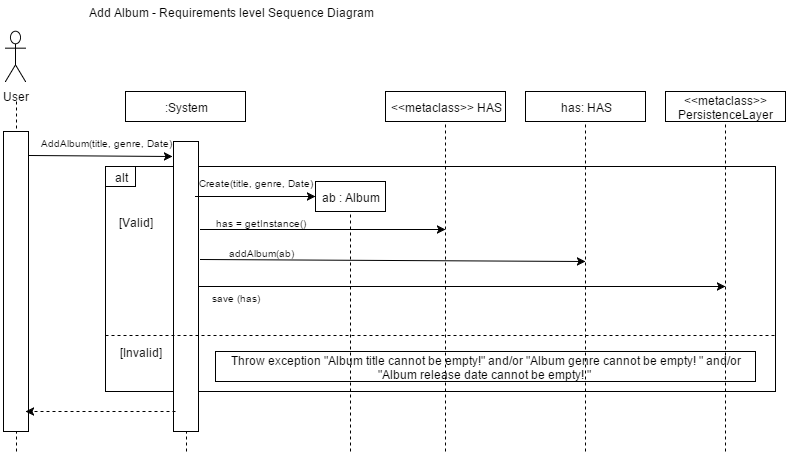

The diagram above was exported from draw.io. Its source (the exported page's mxGraphModel, read from the mxfile embedded in the PNG):
<mxGraphModel dx="870" dy="424" grid="1" gridSize="10" guides="1" tooltips="1" connect="1" arrows="1" fold="1" page="1" pageScale="1" pageWidth="826" pageHeight="1169" background="#ffffff" math="0">
  <root>
    <mxCell id="0" />
    <mxCell id="1" parent="0" />
    <mxCell id="18" value="" style="whiteSpace=wrap;html=1;" vertex="1" parent="1">
      <mxGeometry x="130" y="175" width="670" height="225" as="geometry" />
    </mxCell>
    <mxCell id="3" value="User" style="shape=umlActor;verticalLabelPosition=bottom;labelBackgroundColor=#ffffff;verticalAlign=top;html=1;" vertex="1" parent="1">
      <mxGeometry x="30" y="40" width="20" height="50" as="geometry" />
    </mxCell>
    <mxCell id="2" value="Add Album - Requirements level Sequence Diagram" style="text;html=1;strokeColor=none;fillColor=none;align=center;verticalAlign=middle;whiteSpace=wrap;overflow=hidden;" vertex="1" parent="1">
      <mxGeometry x="40" y="10" width="430" height="20" as="geometry" />
    </mxCell>
    <mxCell id="4" value="" style="endArrow=none;dashed=1;html=1;entryX=0.5;entryY=0;" edge="1" parent="1" target="5">
      <mxGeometry width="50" height="50" relative="1" as="geometry">
        <mxPoint x="41" y="110" as="sourcePoint" />
        <mxPoint x="60" y="140" as="targetPoint" />
      </mxGeometry>
    </mxCell>
    <mxCell id="5" value="" style="whiteSpace=wrap;html=1;" vertex="1" parent="1">
      <mxGeometry x="28" y="140" width="25" height="300" as="geometry" />
    </mxCell>
    <mxCell id="7" value=":System" style="whiteSpace=wrap;html=1;" vertex="1" parent="1">
      <mxGeometry x="150" y="100" width="120" height="30" as="geometry" />
    </mxCell>
    <mxCell id="8" value="&amp;lt;&amp;lt;metaclass&amp;gt;&amp;gt; HAS" style="whiteSpace=wrap;html=1;" vertex="1" parent="1">
      <mxGeometry x="410" y="100" width="120" height="30" as="geometry" />
    </mxCell>
    <mxCell id="9" value="has: HAS" style="whiteSpace=wrap;html=1;" vertex="1" parent="1">
      <mxGeometry x="550" y="100" width="120" height="30" as="geometry" />
    </mxCell>
    <mxCell id="10" value="&amp;lt;&amp;lt;metaclass&amp;gt;&amp;gt; PersistenceLayer" style="whiteSpace=wrap;html=1;" vertex="1" parent="1">
      <mxGeometry x="690" y="100" width="120" height="30" as="geometry" />
    </mxCell>
    <mxCell id="11" style="edgeStyle=orthogonalEdgeStyle;rounded=0;html=1;exitX=0.5;exitY=1;jettySize=auto;orthogonalLoop=1;" edge="1" parent="1" source="7" target="7">
      <mxGeometry relative="1" as="geometry" />
    </mxCell>
    <mxCell id="12" value="ab : Album" style="whiteSpace=wrap;html=1;" vertex="1" parent="1">
      <mxGeometry x="340" y="190" width="70" height="30" as="geometry" />
    </mxCell>
    <mxCell id="17" value="" style="whiteSpace=wrap;html=1;" vertex="1" parent="1">
      <mxGeometry x="198" y="150" width="25" height="290" as="geometry" />
    </mxCell>
    <mxCell id="19" value="[Valid]" style="text;html=1;strokeColor=none;fillColor=none;align=center;verticalAlign=middle;whiteSpace=wrap;overflow=hidden;" vertex="1" parent="1">
      <mxGeometry x="140" y="220" width="40" height="20" as="geometry" />
    </mxCell>
    <mxCell id="20" value="[Invalid]" style="text;html=1;strokeColor=none;fillColor=none;align=center;verticalAlign=middle;whiteSpace=wrap;overflow=hidden;" vertex="1" parent="1">
      <mxGeometry x="140" y="350" width="50" height="20" as="geometry" />
    </mxCell>
    <mxCell id="21" value="alt" style="whiteSpace=wrap;html=1;" vertex="1" parent="1">
      <mxGeometry x="130" y="175" width="30" height="20" as="geometry" />
    </mxCell>
    <mxCell id="22" value="" style="endArrow=classic;html=1;entryX=0;entryY=0.5;" edge="1" parent="1" target="12">
      <mxGeometry width="50" height="50" relative="1" as="geometry">
        <mxPoint x="220" y="205" as="sourcePoint" />
        <mxPoint x="60" y="20" as="targetPoint" />
      </mxGeometry>
    </mxCell>
    <mxCell id="23" value="" style="endArrow=classic;html=1;exitX=1.08;exitY=0.303;exitPerimeter=0;" edge="1" parent="1" source="17">
      <mxGeometry width="50" height="50" relative="1" as="geometry">
        <mxPoint x="10" y="70" as="sourcePoint" />
        <mxPoint x="470" y="238" as="targetPoint" />
      </mxGeometry>
    </mxCell>
    <mxCell id="24" value="" style="endArrow=classic;html=1;exitX=1.08;exitY=0.407;exitPerimeter=0;" edge="1" parent="1" source="17">
      <mxGeometry width="50" height="50" relative="1" as="geometry">
        <mxPoint x="10" y="70" as="sourcePoint" />
        <mxPoint x="610" y="270" as="targetPoint" />
      </mxGeometry>
    </mxCell>
    <mxCell id="25" value="" style="endArrow=classic;html=1;exitX=1;exitY=0.5;" edge="1" parent="1" source="17">
      <mxGeometry width="50" height="50" relative="1" as="geometry">
        <mxPoint x="10" y="70" as="sourcePoint" />
        <mxPoint x="750" y="295" as="targetPoint" />
      </mxGeometry>
    </mxCell>
    <mxCell id="26" value="&lt;font style=&quot;font-size: 10px&quot;&gt;Create(title, genre, Date)&lt;/font&gt;" style="text;html=1;strokeColor=none;fillColor=none;align=center;verticalAlign=middle;whiteSpace=wrap;overflow=hidden;" vertex="1" parent="1">
      <mxGeometry x="220" y="180" width="120" height="20" as="geometry" />
    </mxCell>
    <mxCell id="29" value="&lt;font style=&quot;font-size: 10px&quot;&gt;has = getInstance()&lt;/font&gt;" style="text;html=1;strokeColor=none;fillColor=none;align=center;verticalAlign=middle;whiteSpace=wrap;overflow=hidden;" vertex="1" parent="1">
      <mxGeometry x="230" y="220" width="110" height="20" as="geometry" />
    </mxCell>
    <mxCell id="30" value="&lt;font style=&quot;font-size: 10px&quot;&gt;addAlbum(ab)&lt;/font&gt;" style="text;html=1;strokeColor=none;fillColor=none;align=center;verticalAlign=middle;whiteSpace=wrap;overflow=hidden;" vertex="1" parent="1">
      <mxGeometry x="230" y="250" width="110" height="20" as="geometry" />
    </mxCell>
    <mxCell id="31" value="&lt;font style=&quot;font-size: 10px&quot;&gt;save (has)&lt;/font&gt;" style="text;html=1;strokeColor=none;fillColor=none;align=center;verticalAlign=middle;whiteSpace=wrap;overflow=hidden;" vertex="1" parent="1">
      <mxGeometry x="230" y="295" width="60" height="20" as="geometry" />
    </mxCell>
    <mxCell id="33" value="" style="endArrow=classic;html=1;exitX=1.04;exitY=0.08;exitPerimeter=0;entryX=-0.04;entryY=0.052;entryPerimeter=0;" edge="1" parent="1" source="5" target="17">
      <mxGeometry width="50" height="50" relative="1" as="geometry">
        <mxPoint x="10" y="70" as="sourcePoint" />
        <mxPoint x="60" y="20" as="targetPoint" />
      </mxGeometry>
    </mxCell>
    <mxCell id="34" value="&lt;span&gt;&lt;font style=&quot;font-size: 10px&quot;&gt;AddAlbum(title, genre, Date)&lt;/font&gt;&lt;/span&gt;&lt;br&gt;" style="text;html=1;strokeColor=none;fillColor=none;align=center;verticalAlign=middle;whiteSpace=wrap;overflow=hidden;" vertex="1" parent="1">
      <mxGeometry x="50" y="140" width="160" height="20" as="geometry" />
    </mxCell>
    <mxCell id="35" value="" style="endArrow=none;dashed=1;html=1;exitX=0;exitY=0.75;entryX=1;entryY=0.75;" edge="1" parent="1" source="18" target="18">
      <mxGeometry width="50" height="50" relative="1" as="geometry">
        <mxPoint x="10" y="70" as="sourcePoint" />
        <mxPoint x="60" y="20" as="targetPoint" />
      </mxGeometry>
    </mxCell>
    <mxCell id="37" value="Throw exception &quot;Album title cannot be empty!&quot; and/or &quot;Album genre cannot be empty! &quot; and/or &quot;Album release date cannot be empty! &quot;&amp;nbsp;" style="whiteSpace=wrap;html=1;" vertex="1" parent="1">
      <mxGeometry x="240" y="360" width="540" height="30" as="geometry" />
    </mxCell>
    <mxCell id="16" value="" style="endArrow=none;dashed=1;html=1;entryX=0.5;entryY=1;" edge="1" parent="1" target="12">
      <mxGeometry width="50" height="50" relative="1" as="geometry">
        <mxPoint x="375" y="460" as="sourcePoint" />
        <mxPoint x="60" y="20" as="targetPoint" />
      </mxGeometry>
    </mxCell>
    <mxCell id="15" value="" style="endArrow=none;dashed=1;html=1;entryX=0.5;entryY=1;" edge="1" parent="1" target="8">
      <mxGeometry width="50" height="50" relative="1" as="geometry">
        <mxPoint x="470" y="460" as="sourcePoint" />
        <mxPoint x="60" y="20" as="targetPoint" />
      </mxGeometry>
    </mxCell>
    <mxCell id="14" value="" style="endArrow=none;dashed=1;html=1;entryX=0.5;entryY=1;" edge="1" parent="1" target="9">
      <mxGeometry width="50" height="50" relative="1" as="geometry">
        <mxPoint x="610" y="460" as="sourcePoint" />
        <mxPoint x="60" y="20" as="targetPoint" />
      </mxGeometry>
    </mxCell>
    <mxCell id="13" value="" style="endArrow=none;dashed=1;html=1;entryX=0.5;entryY=1;" edge="1" parent="1" target="10">
      <mxGeometry width="50" height="50" relative="1" as="geometry">
        <mxPoint x="750" y="460" as="sourcePoint" />
        <mxPoint x="60" y="20" as="targetPoint" />
      </mxGeometry>
    </mxCell>
    <mxCell id="38" value="" style="endArrow=none;dashed=1;html=1;entryX=0.5;entryY=1;" edge="1" parent="1" target="17">
      <mxGeometry width="50" height="50" relative="1" as="geometry">
        <mxPoint x="211" y="460" as="sourcePoint" />
        <mxPoint x="60" y="20" as="targetPoint" />
      </mxGeometry>
    </mxCell>
    <mxCell id="39" value="" style="endArrow=none;dashed=1;html=1;entryX=0.5;entryY=1;" edge="1" parent="1" target="5">
      <mxGeometry width="50" height="50" relative="1" as="geometry">
        <mxPoint x="41" y="460" as="sourcePoint" />
        <mxPoint x="60" y="20" as="targetPoint" />
      </mxGeometry>
    </mxCell>
    <mxCell id="40" value="" style="endArrow=classic;html=1;exitX=0.08;exitY=0.931;exitPerimeter=0;dashed=1;" edge="1" parent="1" source="17">
      <mxGeometry width="50" height="50" relative="1" as="geometry">
        <mxPoint x="10" y="70" as="sourcePoint" />
        <mxPoint x="50" y="420" as="targetPoint" />
      </mxGeometry>
    </mxCell>
  </root>
</mxGraphModel>